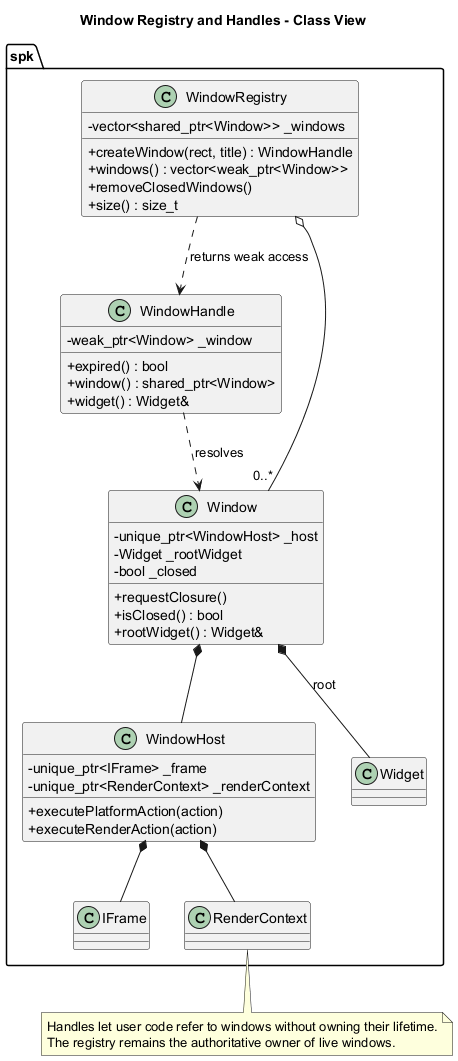

The diagram above was rendered by PlantUML. Its source (embedded in the PNG):
@startuml
title Window Registry and Handles - Class View

skinparam classAttributeIconSize 0

namespace spk {
	class WindowRegistry {
		- vector<shared_ptr<Window>> _windows
		+ createWindow(rect, title) : WindowHandle
		+ windows() : vector<weak_ptr<Window>>
		+ removeClosedWindows()
		+ size() : size_t
	}

	class WindowHandle {
		- weak_ptr<Window> _window
		+ expired() : bool
		+ window() : shared_ptr<Window>
		+ widget() : Widget&
	}

	class Window {
		- unique_ptr<WindowHost> _host
		- Widget _rootWidget
		- bool _closed
		+ requestClosure()
		+ isClosed() : bool
		+ rootWidget() : Widget&
	}

	class WindowHost {
		- unique_ptr<IFrame> _frame
		- unique_ptr<RenderContext> _renderContext
		+ executePlatformAction(action)
		+ executeRenderAction(action)
	}

	class Widget
	class IFrame
	class RenderContext
}

spk.WindowRegistry o-- "0..*" spk.Window
spk.WindowRegistry ..> spk.WindowHandle : returns weak access
spk.WindowHandle ..> spk.Window : resolves
spk.Window *-- spk.WindowHost
spk.Window *-- spk.Widget : root
spk.WindowHost *-- spk.IFrame
spk.WindowHost *-- spk.RenderContext

note bottom
Handles let user code refer to windows without owning their lifetime.
The registry remains the authoritative owner of live windows.
end note

@enduml